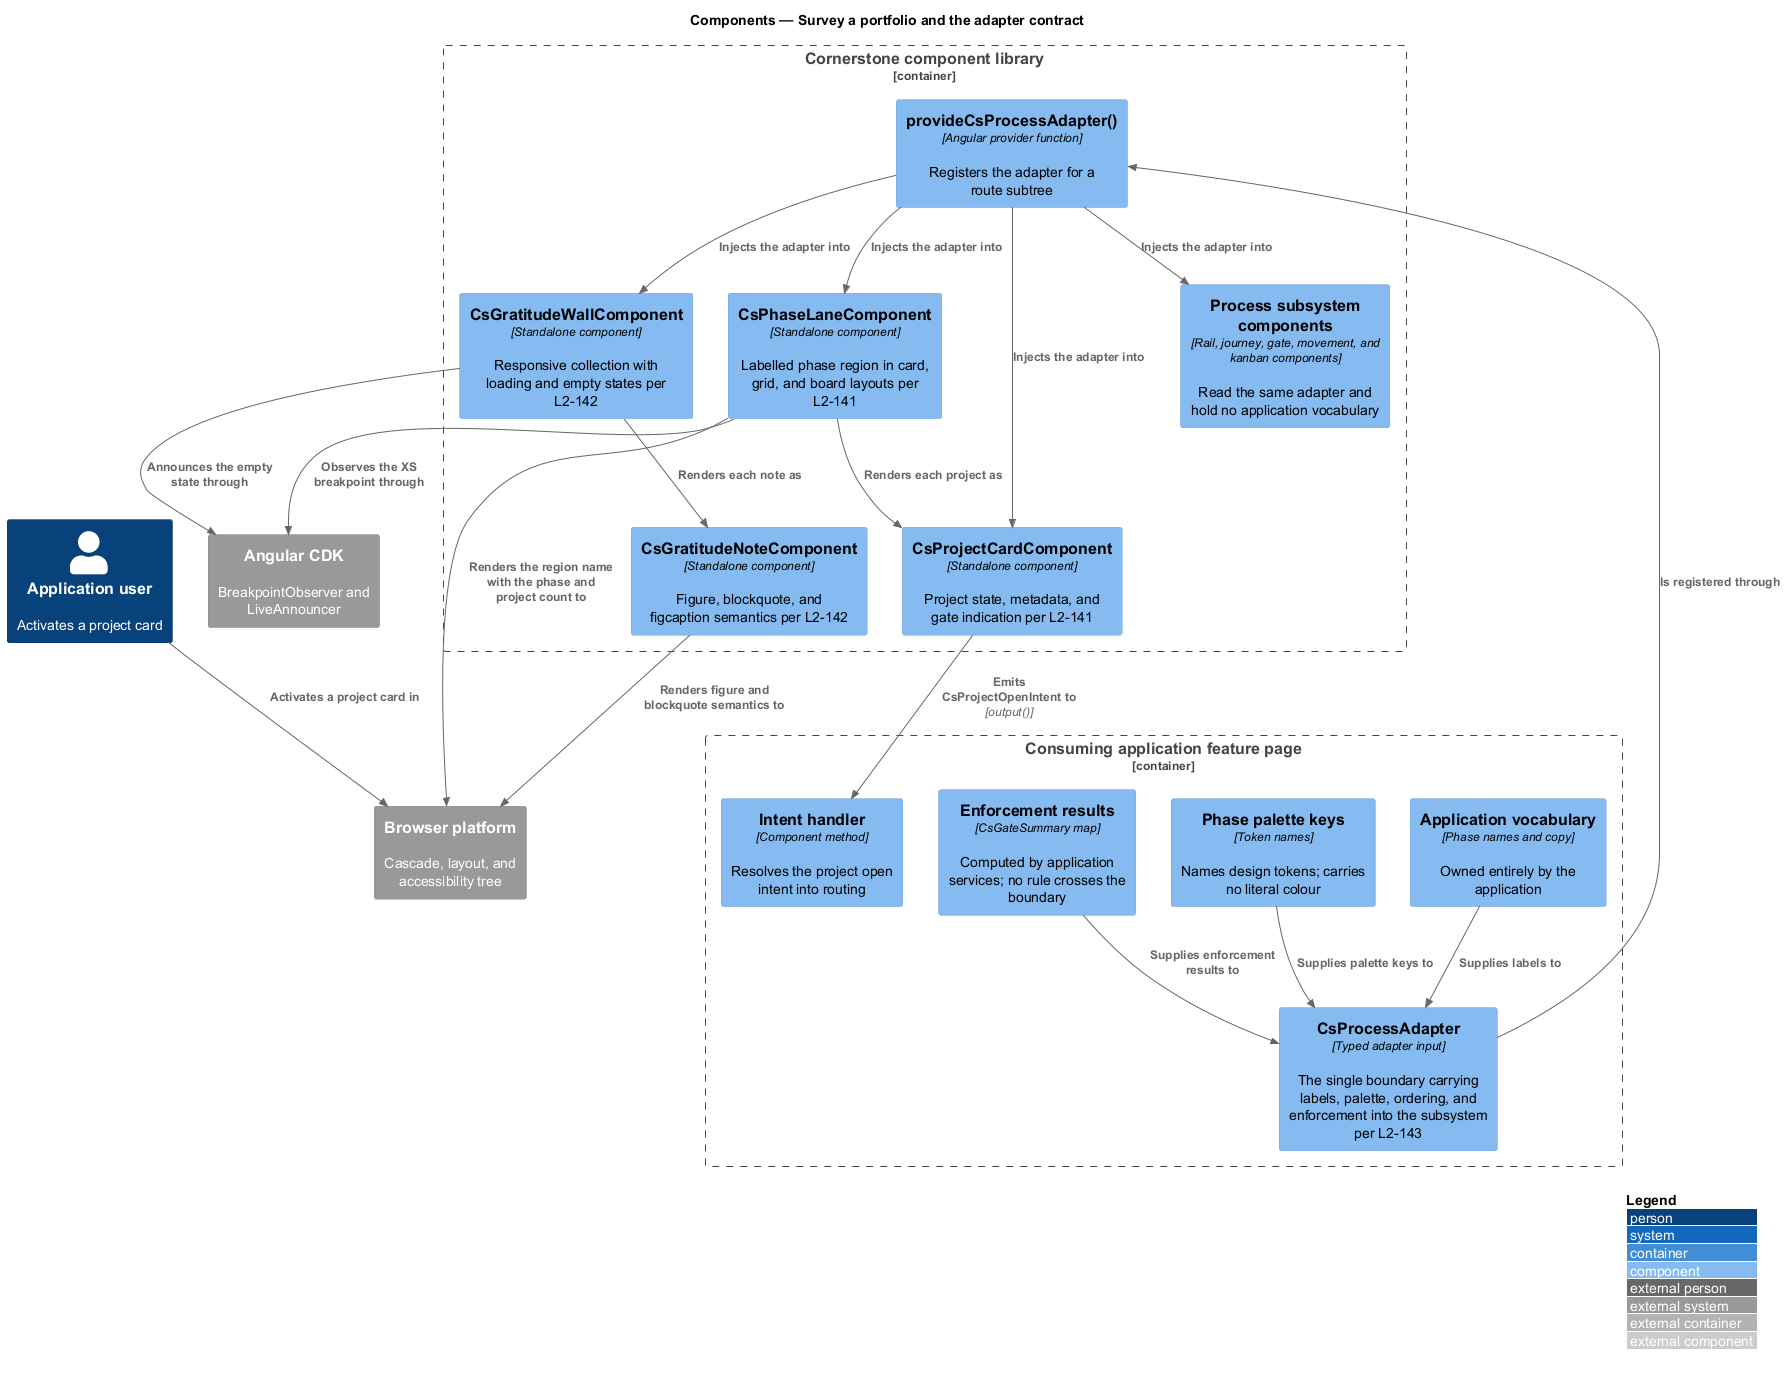

The diagram above was rendered by PlantUML. Its source (embedded in the PNG):
@startuml
!include <C4/C4_Component>
LAYOUT_WITH_LEGEND()
title Components — Survey a portfolio and the adapter contract

Person(user, "Application user", "Activates a project card")

Container_Boundary(page, "Consuming application feature page") {
  Component(vocab, "Application vocabulary", "Phase names and copy", "Owned entirely by the application")
  Component(colours, "Phase palette keys", "Token names", "Names design tokens; carries no literal colour")
  Component(rules, "Enforcement results", "CsGateSummary map", "Computed by application services; no rule crosses the boundary")
  Component(adapter, "CsProcessAdapter", "Typed adapter input", "The single boundary carrying labels, palette, ordering, and enforcement into the subsystem per L2-143")
  Component(handler, "Intent handler", "Component method", "Resolves the project open intent into routing")
}

Container_Boundary(lib, "Cornerstone component library") {
  Component(lane, "CsPhaseLaneComponent", "Standalone component", "Labelled phase region in card, grid, and board layouts per L2-141")
  Component(pcard, "CsProjectCardComponent", "Standalone component", "Project state, metadata, and gate indication per L2-141")
  Component(wall, "CsGratitudeWallComponent", "Standalone component", "Responsive collection with loading and empty states per L2-142")
  Component(note, "CsGratitudeNoteComponent", "Standalone component", "Figure, blockquote, and figcaption semantics per L2-142")
  Component(provider, "provideCsProcessAdapter()", "Angular provider function", "Registers the adapter for a route subtree")
  Component(others, "Process subsystem components", "Rail, journey, gate, movement, and kanban components", "Read the same adapter and hold no application vocabulary")
}

System_Ext(cdk, "Angular CDK", "BreakpointObserver and LiveAnnouncer")
System_Ext(browser, "Browser platform", "Cascade, layout, and accessibility tree")

Rel(vocab, adapter, "Supplies labels to")
Rel(colours, adapter, "Supplies palette keys to")
Rel(rules, adapter, "Supplies enforcement results to")
Rel(adapter, provider, "Is registered through")
Rel(provider, lane, "Injects the adapter into")
Rel(provider, pcard, "Injects the adapter into")
Rel(provider, wall, "Injects the adapter into")
Rel(provider, others, "Injects the adapter into")
Rel(lane, pcard, "Renders each project as")
Rel(wall, note, "Renders each note as")
Rel(pcard, handler, "Emits CsProjectOpenIntent to", "output()")
Rel(lane, cdk, "Observes the XS breakpoint through")
Rel(wall, cdk, "Announces the empty state through")
Rel(lane, browser, "Renders the region name with the phase and project count to")
Rel(note, browser, "Renders figure and blockquote semantics to")
Rel(user, browser, "Activates a project card in")
@enduml